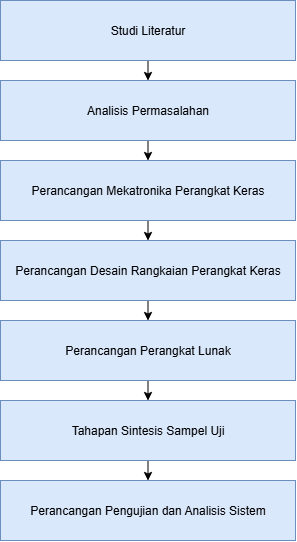

The diagram above was exported from draw.io. Its source (the exported page's mxGraphModel, read from the mxfile embedded in the PNG):
<mxGraphModel dx="1234" dy="689" grid="1" gridSize="10" guides="1" tooltips="1" connect="1" arrows="1" fold="1" page="1" pageScale="1" pageWidth="850" pageHeight="1100" math="0" shadow="0">
  <root>
    <mxCell id="0" />
    <mxCell id="1" parent="0" />
    <mxCell id="dAJktgIPK_aNJMFhtmHv-9" style="edgeStyle=orthogonalEdgeStyle;rounded=0;orthogonalLoop=1;jettySize=auto;html=1;exitX=0.5;exitY=1;exitDx=0;exitDy=0;entryX=0.5;entryY=0;entryDx=0;entryDy=0;" parent="1" source="dAJktgIPK_aNJMFhtmHv-1" target="dAJktgIPK_aNJMFhtmHv-2" edge="1">
      <mxGeometry relative="1" as="geometry" />
    </mxCell>
    <mxCell id="dAJktgIPK_aNJMFhtmHv-1" value="Studi Literatur" style="rounded=0;whiteSpace=wrap;html=1;fillColor=#dae8fc;strokeColor=#6c8ebf;" parent="1" vertex="1">
      <mxGeometry x="305" y="90" width="295" height="60" as="geometry" />
    </mxCell>
    <mxCell id="dAJktgIPK_aNJMFhtmHv-10" style="edgeStyle=orthogonalEdgeStyle;rounded=0;orthogonalLoop=1;jettySize=auto;html=1;exitX=0.5;exitY=1;exitDx=0;exitDy=0;entryX=0.5;entryY=0;entryDx=0;entryDy=0;" parent="1" source="dAJktgIPK_aNJMFhtmHv-2" target="dAJktgIPK_aNJMFhtmHv-3" edge="1">
      <mxGeometry relative="1" as="geometry" />
    </mxCell>
    <mxCell id="dAJktgIPK_aNJMFhtmHv-2" value="Analisis Permasalahan" style="rounded=0;whiteSpace=wrap;html=1;fillColor=#dae8fc;strokeColor=#6c8ebf;" parent="1" vertex="1">
      <mxGeometry x="305" y="170" width="295" height="60" as="geometry" />
    </mxCell>
    <mxCell id="dAJktgIPK_aNJMFhtmHv-12" style="edgeStyle=orthogonalEdgeStyle;rounded=0;orthogonalLoop=1;jettySize=auto;html=1;exitX=0.5;exitY=1;exitDx=0;exitDy=0;entryX=0.5;entryY=0;entryDx=0;entryDy=0;" parent="1" source="dAJktgIPK_aNJMFhtmHv-3" target="dAJktgIPK_aNJMFhtmHv-4" edge="1">
      <mxGeometry relative="1" as="geometry" />
    </mxCell>
    <mxCell id="dAJktgIPK_aNJMFhtmHv-3" value="Perancangan Mekatronika Perangkat Keras" style="rounded=0;whiteSpace=wrap;html=1;fillColor=#dae8fc;strokeColor=#6c8ebf;" parent="1" vertex="1">
      <mxGeometry x="305" y="250" width="295" height="60" as="geometry" />
    </mxCell>
    <mxCell id="dAJktgIPK_aNJMFhtmHv-13" style="edgeStyle=orthogonalEdgeStyle;rounded=0;orthogonalLoop=1;jettySize=auto;html=1;exitX=0.5;exitY=1;exitDx=0;exitDy=0;entryX=0.5;entryY=0;entryDx=0;entryDy=0;" parent="1" source="dAJktgIPK_aNJMFhtmHv-4" target="dAJktgIPK_aNJMFhtmHv-5" edge="1">
      <mxGeometry relative="1" as="geometry" />
    </mxCell>
    <mxCell id="dAJktgIPK_aNJMFhtmHv-4" value="Perancangan Desain Rangkaian Perangkat Keras" style="rounded=0;whiteSpace=wrap;html=1;fillColor=#dae8fc;strokeColor=#6c8ebf;" parent="1" vertex="1">
      <mxGeometry x="305" y="330" width="295" height="60" as="geometry" />
    </mxCell>
    <mxCell id="dAJktgIPK_aNJMFhtmHv-14" style="edgeStyle=orthogonalEdgeStyle;rounded=0;orthogonalLoop=1;jettySize=auto;html=1;exitX=0.5;exitY=1;exitDx=0;exitDy=0;entryX=0.5;entryY=0;entryDx=0;entryDy=0;" parent="1" source="dAJktgIPK_aNJMFhtmHv-5" target="dAJktgIPK_aNJMFhtmHv-6" edge="1">
      <mxGeometry relative="1" as="geometry" />
    </mxCell>
    <mxCell id="dAJktgIPK_aNJMFhtmHv-5" value="Perancangan Perangkat Lunak" style="rounded=0;whiteSpace=wrap;html=1;fillColor=#dae8fc;strokeColor=#6c8ebf;" parent="1" vertex="1">
      <mxGeometry x="305" y="410" width="295" height="60" as="geometry" />
    </mxCell>
    <mxCell id="dAJktgIPK_aNJMFhtmHv-15" style="edgeStyle=orthogonalEdgeStyle;rounded=0;orthogonalLoop=1;jettySize=auto;html=1;exitX=0.5;exitY=1;exitDx=0;exitDy=0;entryX=0.5;entryY=0;entryDx=0;entryDy=0;" parent="1" source="dAJktgIPK_aNJMFhtmHv-6" target="dAJktgIPK_aNJMFhtmHv-8" edge="1">
      <mxGeometry relative="1" as="geometry" />
    </mxCell>
    <mxCell id="dAJktgIPK_aNJMFhtmHv-6" value="Tahapan Sintesis Sampel Uji" style="rounded=0;whiteSpace=wrap;html=1;fillColor=#dae8fc;strokeColor=#6c8ebf;" parent="1" vertex="1">
      <mxGeometry x="305" y="490" width="295" height="60" as="geometry" />
    </mxCell>
    <mxCell id="dAJktgIPK_aNJMFhtmHv-8" value="Perancangan Pengujian dan Analisis Sistem" style="rounded=0;whiteSpace=wrap;html=1;fillColor=#dae8fc;strokeColor=#6c8ebf;" parent="1" vertex="1">
      <mxGeometry x="305" y="570" width="295" height="60" as="geometry" />
    </mxCell>
  </root>
</mxGraphModel>